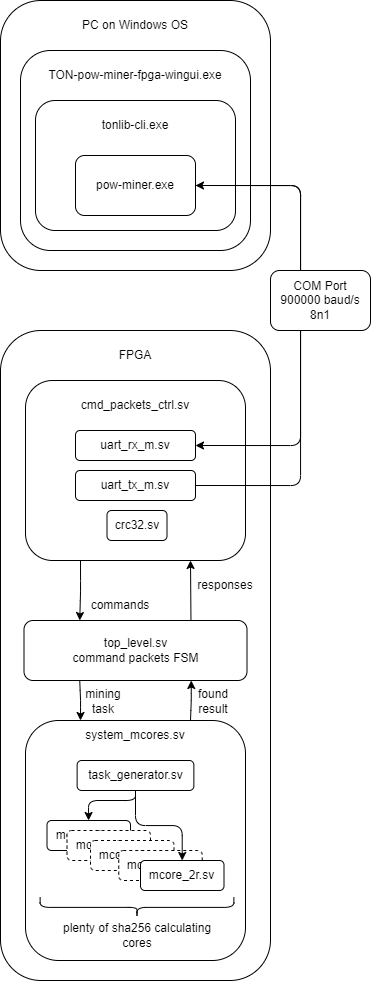

The diagram above was exported from draw.io. Its source (the exported page's mxGraphModel, read from the mxfile embedded in the PNG):
<mxGraphModel dx="1673" dy="1018" grid="1" gridSize="10" guides="1" tooltips="1" connect="1" arrows="1" fold="1" page="1" pageScale="1" pageWidth="3300" pageHeight="4681" math="0" shadow="0">
  <root>
    <mxCell id="0" />
    <mxCell id="1" parent="0" />
    <mxCell id="BbT8PKZBK8z6P3lpMaCv-9" value="" style="rounded=1;whiteSpace=wrap;html=1;" vertex="1" parent="1">
      <mxGeometry x="230" y="580" width="270" height="650" as="geometry" />
    </mxCell>
    <mxCell id="BbT8PKZBK8z6P3lpMaCv-24" style="edgeStyle=orthogonalEdgeStyle;rounded=1;orthogonalLoop=1;jettySize=auto;html=1;exitX=0.25;exitY=1;exitDx=0;exitDy=0;entryX=0.25;entryY=0;entryDx=0;entryDy=0;" edge="1" parent="1" source="BbT8PKZBK8z6P3lpMaCv-13" target="BbT8PKZBK8z6P3lpMaCv-22">
      <mxGeometry relative="1" as="geometry" />
    </mxCell>
    <mxCell id="BbT8PKZBK8z6P3lpMaCv-13" value="" style="rounded=1;whiteSpace=wrap;html=1;" vertex="1" parent="1">
      <mxGeometry x="255" y="630" width="220" height="180" as="geometry" />
    </mxCell>
    <mxCell id="BbT8PKZBK8z6P3lpMaCv-1" value="" style="rounded=1;whiteSpace=wrap;html=1;" vertex="1" parent="1">
      <mxGeometry x="230" y="250" width="270" height="270" as="geometry" />
    </mxCell>
    <mxCell id="BbT8PKZBK8z6P3lpMaCv-2" value="PC on Windows OS" style="text;html=1;strokeColor=none;fillColor=none;align=center;verticalAlign=middle;whiteSpace=wrap;rounded=0;" vertex="1" parent="1">
      <mxGeometry x="300" y="260" width="130" height="30" as="geometry" />
    </mxCell>
    <mxCell id="BbT8PKZBK8z6P3lpMaCv-3" value="" style="rounded=1;whiteSpace=wrap;html=1;" vertex="1" parent="1">
      <mxGeometry x="250" y="300" width="230" height="200" as="geometry" />
    </mxCell>
    <mxCell id="BbT8PKZBK8z6P3lpMaCv-4" value="TON-pow-miner-fpga-wingui.exe" style="text;html=1;strokeColor=none;fillColor=none;align=center;verticalAlign=middle;whiteSpace=wrap;rounded=0;" vertex="1" parent="1">
      <mxGeometry x="270" y="310" width="190" height="30" as="geometry" />
    </mxCell>
    <mxCell id="BbT8PKZBK8z6P3lpMaCv-5" value="" style="rounded=1;whiteSpace=wrap;html=1;" vertex="1" parent="1">
      <mxGeometry x="265" y="350" width="200" height="130" as="geometry" />
    </mxCell>
    <mxCell id="BbT8PKZBK8z6P3lpMaCv-6" value="tonlib-cli.exe" style="text;html=1;strokeColor=none;fillColor=none;align=center;verticalAlign=middle;whiteSpace=wrap;rounded=0;" vertex="1" parent="1">
      <mxGeometry x="310" y="360" width="110" height="30" as="geometry" />
    </mxCell>
    <mxCell id="BbT8PKZBK8z6P3lpMaCv-19" style="edgeStyle=orthogonalEdgeStyle;rounded=1;orthogonalLoop=1;jettySize=auto;html=1;exitX=1;exitY=0.5;exitDx=0;exitDy=0;entryX=1;entryY=0.5;entryDx=0;entryDy=0;" edge="1" parent="1" source="BbT8PKZBK8z6P3lpMaCv-7" target="BbT8PKZBK8z6P3lpMaCv-17">
      <mxGeometry relative="1" as="geometry">
        <Array as="points">
          <mxPoint x="530" y="435" />
          <mxPoint x="530" y="695" />
        </Array>
      </mxGeometry>
    </mxCell>
    <mxCell id="BbT8PKZBK8z6P3lpMaCv-7" value="pow-miner.exe" style="rounded=1;whiteSpace=wrap;html=1;" vertex="1" parent="1">
      <mxGeometry x="305" y="405" width="120" height="60" as="geometry" />
    </mxCell>
    <mxCell id="BbT8PKZBK8z6P3lpMaCv-11" value="FPGA" style="text;html=1;strokeColor=none;fillColor=none;align=center;verticalAlign=middle;whiteSpace=wrap;rounded=0;" vertex="1" parent="1">
      <mxGeometry x="335" y="590" width="60" height="30" as="geometry" />
    </mxCell>
    <mxCell id="BbT8PKZBK8z6P3lpMaCv-16" value="cmd_packets_ctrl.sv" style="text;html=1;strokeColor=none;fillColor=none;align=center;verticalAlign=middle;whiteSpace=wrap;rounded=0;" vertex="1" parent="1">
      <mxGeometry x="335" y="640" width="60" height="30" as="geometry" />
    </mxCell>
    <mxCell id="BbT8PKZBK8z6P3lpMaCv-17" value="uart_rx_m.sv" style="rounded=1;whiteSpace=wrap;html=1;" vertex="1" parent="1">
      <mxGeometry x="305" y="680" width="120" height="30" as="geometry" />
    </mxCell>
    <mxCell id="BbT8PKZBK8z6P3lpMaCv-21" style="edgeStyle=orthogonalEdgeStyle;rounded=1;orthogonalLoop=1;jettySize=auto;html=1;exitX=1;exitY=0.5;exitDx=0;exitDy=0;entryX=1;entryY=0.5;entryDx=0;entryDy=0;" edge="1" parent="1" source="BbT8PKZBK8z6P3lpMaCv-18" target="BbT8PKZBK8z6P3lpMaCv-7">
      <mxGeometry relative="1" as="geometry">
        <Array as="points">
          <mxPoint x="530" y="735" />
          <mxPoint x="530" y="435" />
        </Array>
      </mxGeometry>
    </mxCell>
    <mxCell id="BbT8PKZBK8z6P3lpMaCv-18" value="uart_tx_m.sv" style="rounded=1;whiteSpace=wrap;html=1;" vertex="1" parent="1">
      <mxGeometry x="305" y="720" width="120" height="30" as="geometry" />
    </mxCell>
    <mxCell id="BbT8PKZBK8z6P3lpMaCv-20" value="COM Port&lt;br&gt;900000 baud/s&lt;br&gt;8n1" style="rounded=1;whiteSpace=wrap;html=1;" vertex="1" parent="1">
      <mxGeometry x="500" y="520" width="100" height="60" as="geometry" />
    </mxCell>
    <mxCell id="BbT8PKZBK8z6P3lpMaCv-25" style="edgeStyle=orthogonalEdgeStyle;rounded=1;orthogonalLoop=1;jettySize=auto;html=1;exitX=0.75;exitY=0;exitDx=0;exitDy=0;entryX=0.75;entryY=1;entryDx=0;entryDy=0;" edge="1" parent="1" source="BbT8PKZBK8z6P3lpMaCv-22" target="BbT8PKZBK8z6P3lpMaCv-13">
      <mxGeometry relative="1" as="geometry">
        <Array as="points">
          <mxPoint x="420" y="910" />
        </Array>
      </mxGeometry>
    </mxCell>
    <mxCell id="BbT8PKZBK8z6P3lpMaCv-42" style="edgeStyle=orthogonalEdgeStyle;rounded=1;orthogonalLoop=1;jettySize=auto;html=1;exitX=0.75;exitY=1;exitDx=0;exitDy=0;entryX=0.75;entryY=0;entryDx=0;entryDy=0;endArrow=none;endFill=0;startArrow=classic;startFill=1;" edge="1" parent="1" source="BbT8PKZBK8z6P3lpMaCv-22" target="BbT8PKZBK8z6P3lpMaCv-29">
      <mxGeometry relative="1" as="geometry" />
    </mxCell>
    <mxCell id="BbT8PKZBK8z6P3lpMaCv-22" value="top_level.sv&lt;br&gt;command packets FSM" style="rounded=1;whiteSpace=wrap;html=1;" vertex="1" parent="1">
      <mxGeometry x="253.5" y="870" width="223" height="60" as="geometry" />
    </mxCell>
    <mxCell id="BbT8PKZBK8z6P3lpMaCv-26" value="commands" style="text;html=1;strokeColor=none;fillColor=none;align=center;verticalAlign=middle;whiteSpace=wrap;rounded=0;" vertex="1" parent="1">
      <mxGeometry x="320" y="840" width="60" height="30" as="geometry" />
    </mxCell>
    <mxCell id="BbT8PKZBK8z6P3lpMaCv-27" value="responses" style="text;html=1;strokeColor=none;fillColor=none;align=center;verticalAlign=middle;whiteSpace=wrap;rounded=0;" vertex="1" parent="1">
      <mxGeometry x="425" y="820" width="60" height="30" as="geometry" />
    </mxCell>
    <mxCell id="BbT8PKZBK8z6P3lpMaCv-28" value="crc32.sv" style="rounded=1;whiteSpace=wrap;html=1;" vertex="1" parent="1">
      <mxGeometry x="336.5" y="760" width="60" height="30" as="geometry" />
    </mxCell>
    <mxCell id="BbT8PKZBK8z6P3lpMaCv-41" style="edgeStyle=orthogonalEdgeStyle;rounded=1;orthogonalLoop=1;jettySize=auto;html=1;exitX=0.25;exitY=0;exitDx=0;exitDy=0;entryX=0.25;entryY=1;entryDx=0;entryDy=0;endArrow=none;endFill=0;startArrow=classic;startFill=1;" edge="1" parent="1" source="BbT8PKZBK8z6P3lpMaCv-29" target="BbT8PKZBK8z6P3lpMaCv-22">
      <mxGeometry relative="1" as="geometry" />
    </mxCell>
    <mxCell id="BbT8PKZBK8z6P3lpMaCv-29" value="" style="rounded=1;whiteSpace=wrap;html=1;" vertex="1" parent="1">
      <mxGeometry x="255" y="970" width="220" height="240" as="geometry" />
    </mxCell>
    <mxCell id="BbT8PKZBK8z6P3lpMaCv-31" value="mining task" style="text;html=1;strokeColor=none;fillColor=none;align=center;verticalAlign=middle;whiteSpace=wrap;rounded=0;" vertex="1" parent="1">
      <mxGeometry x="303.25" y="936" width="60" height="30" as="geometry" />
    </mxCell>
    <mxCell id="BbT8PKZBK8z6P3lpMaCv-32" value="system_mcores.sv" style="text;html=1;strokeColor=none;fillColor=none;align=center;verticalAlign=middle;whiteSpace=wrap;rounded=0;" vertex="1" parent="1">
      <mxGeometry x="335" y="970" width="60" height="30" as="geometry" />
    </mxCell>
    <mxCell id="BbT8PKZBK8z6P3lpMaCv-33" value="mcore_2r.sv" style="rounded=1;whiteSpace=wrap;html=1;" vertex="1" parent="1">
      <mxGeometry x="276.5" y="1070" width="83.5" height="30" as="geometry" />
    </mxCell>
    <mxCell id="BbT8PKZBK8z6P3lpMaCv-34" value="mcore_2r.sv" style="rounded=1;whiteSpace=wrap;html=1;dashed=1;" vertex="1" parent="1">
      <mxGeometry x="296.5" y="1080" width="83.5" height="30" as="geometry" />
    </mxCell>
    <mxCell id="BbT8PKZBK8z6P3lpMaCv-35" value="mcore_2r.sv" style="rounded=1;whiteSpace=wrap;html=1;dashed=1;" vertex="1" parent="1">
      <mxGeometry x="320" y="1090" width="83.5" height="30" as="geometry" />
    </mxCell>
    <mxCell id="BbT8PKZBK8z6P3lpMaCv-37" value="mcore_2r.sv" style="rounded=1;whiteSpace=wrap;html=1;dashed=1;" vertex="1" parent="1">
      <mxGeometry x="348.25" y="1100" width="83.5" height="30" as="geometry" />
    </mxCell>
    <mxCell id="BbT8PKZBK8z6P3lpMaCv-38" value="mcore_2r.sv" style="rounded=1;whiteSpace=wrap;html=1;" vertex="1" parent="1">
      <mxGeometry x="370" y="1110" width="83.5" height="30" as="geometry" />
    </mxCell>
    <mxCell id="BbT8PKZBK8z6P3lpMaCv-43" style="edgeStyle=orthogonalEdgeStyle;rounded=1;orthogonalLoop=1;jettySize=auto;html=1;exitX=0.5;exitY=1;exitDx=0;exitDy=0;" edge="1" parent="1" source="BbT8PKZBK8z6P3lpMaCv-39" target="BbT8PKZBK8z6P3lpMaCv-33">
      <mxGeometry relative="1" as="geometry">
        <Array as="points">
          <mxPoint x="365" y="1050" />
          <mxPoint x="318" y="1050" />
        </Array>
      </mxGeometry>
    </mxCell>
    <mxCell id="BbT8PKZBK8z6P3lpMaCv-44" style="edgeStyle=orthogonalEdgeStyle;rounded=1;orthogonalLoop=1;jettySize=auto;html=1;exitX=0.5;exitY=1;exitDx=0;exitDy=0;" edge="1" parent="1" source="BbT8PKZBK8z6P3lpMaCv-39" target="BbT8PKZBK8z6P3lpMaCv-38">
      <mxGeometry relative="1" as="geometry" />
    </mxCell>
    <mxCell id="BbT8PKZBK8z6P3lpMaCv-39" value="task_generator.sv" style="rounded=1;whiteSpace=wrap;html=1;" vertex="1" parent="1">
      <mxGeometry x="306.62" y="1010" width="116.75" height="30" as="geometry" />
    </mxCell>
    <mxCell id="BbT8PKZBK8z6P3lpMaCv-46" value="" style="shape=curlyBracket;whiteSpace=wrap;html=1;rounded=1;flipH=1;rotation=90;" vertex="1" parent="1">
      <mxGeometry x="356.5" y="1060" width="20" height="193.75" as="geometry" />
    </mxCell>
    <mxCell id="BbT8PKZBK8z6P3lpMaCv-48" value="plenty of sha256 calculating cores" style="text;html=1;strokeColor=none;fillColor=none;align=center;verticalAlign=middle;whiteSpace=wrap;rounded=0;" vertex="1" parent="1">
      <mxGeometry x="281.5" y="1170" width="170" height="30" as="geometry" />
    </mxCell>
    <mxCell id="BbT8PKZBK8z6P3lpMaCv-49" value="found&lt;br&gt;result" style="text;html=1;strokeColor=none;fillColor=none;align=center;verticalAlign=middle;whiteSpace=wrap;rounded=0;" vertex="1" parent="1">
      <mxGeometry x="413" y="936" width="60" height="30" as="geometry" />
    </mxCell>
  </root>
</mxGraphModel>